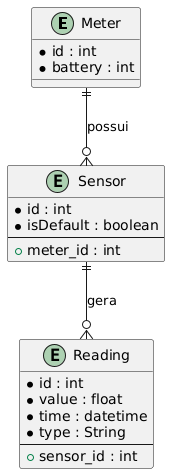

The diagram above was rendered by PlantUML. Its source (embedded in the PNG):
@startuml
entity Meter {
  * id : int
  * battery : int
}

entity Sensor {
  * id : int
  * isDefault : boolean
  --
  + meter_id : int
}

entity Reading {
  * id : int
  * value : float
  * time : datetime
  * type : String
  --
  + sensor_id : int
}

Meter ||--o{ Sensor : possui
Sensor ||--o{ Reading : gera
@enduml